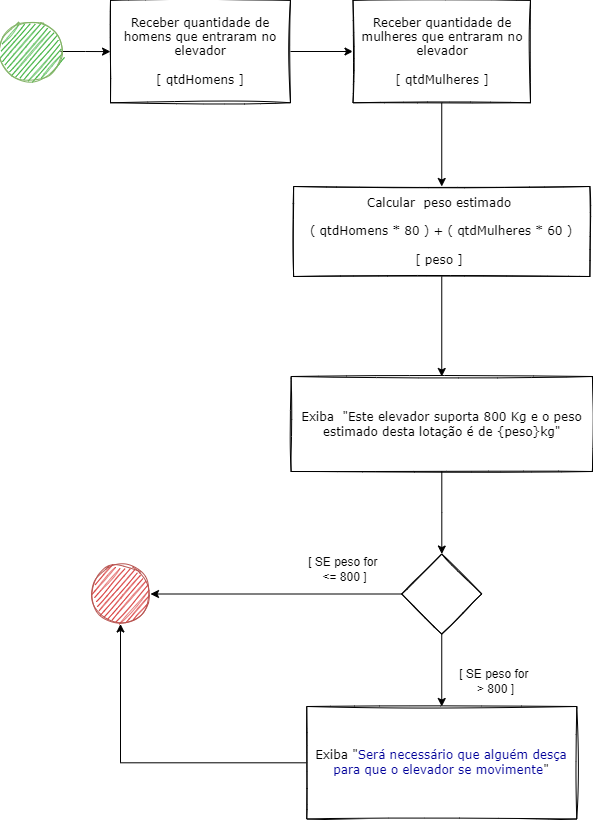

The diagram above was exported from draw.io. Its source (the exported page's mxGraphModel, read from the mxfile embedded in the PNG):
<mxGraphModel dx="821" dy="553" grid="1" gridSize="10" guides="1" tooltips="1" connect="1" arrows="1" fold="1" page="1" pageScale="1" pageWidth="827" pageHeight="1169" math="0" shadow="0">
  <root>
    <mxCell id="0" />
    <mxCell id="1" parent="0" />
    <mxCell id="eHjHC4qmF8YRDYDYKON6-3" value="" style="edgeStyle=orthogonalEdgeStyle;rounded=0;orthogonalLoop=1;jettySize=auto;html=1;fontFamily=Helvetica;fontColor=#000000;" edge="1" parent="1" source="eHjHC4qmF8YRDYDYKON6-1" target="eHjHC4qmF8YRDYDYKON6-2">
      <mxGeometry relative="1" as="geometry" />
    </mxCell>
    <mxCell id="eHjHC4qmF8YRDYDYKON6-1" value="" style="ellipse;whiteSpace=wrap;html=1;aspect=fixed;rounded=0;shadow=0;sketch=1;fontFamily=Helvetica;strokeColor=#82b366;fillColor=#009900;" vertex="1" parent="1">
      <mxGeometry x="50" y="155" width="60" height="60" as="geometry" />
    </mxCell>
    <mxCell id="eHjHC4qmF8YRDYDYKON6-5" value="" style="edgeStyle=orthogonalEdgeStyle;rounded=0;orthogonalLoop=1;jettySize=auto;html=1;fontFamily=Helvetica;fontColor=#000000;" edge="1" parent="1" source="eHjHC4qmF8YRDYDYKON6-2" target="eHjHC4qmF8YRDYDYKON6-4">
      <mxGeometry relative="1" as="geometry" />
    </mxCell>
    <mxCell id="eHjHC4qmF8YRDYDYKON6-2" value="&lt;font face=&quot;Verdana&quot;&gt;Receber quantidade de homens que entraram no elevador&lt;br&gt;&lt;br&gt;[ qtdHomens ]&lt;/font&gt;" style="whiteSpace=wrap;html=1;fillColor=default;strokeColor=#000000;fontColor=#000000;rounded=0;shadow=0;sketch=1;" vertex="1" parent="1">
      <mxGeometry x="160" y="133.75" width="180" height="102.5" as="geometry" />
    </mxCell>
    <mxCell id="eHjHC4qmF8YRDYDYKON6-7" value="" style="edgeStyle=orthogonalEdgeStyle;rounded=0;orthogonalLoop=1;jettySize=auto;html=1;fontFamily=Helvetica;fontColor=#000000;" edge="1" parent="1" source="eHjHC4qmF8YRDYDYKON6-4" target="eHjHC4qmF8YRDYDYKON6-6">
      <mxGeometry relative="1" as="geometry" />
    </mxCell>
    <mxCell id="eHjHC4qmF8YRDYDYKON6-4" value="&lt;font face=&quot;Verdana&quot;&gt;Receber quantidade de mulheres que entraram no elevador&lt;br&gt;&lt;br&gt;[ qtdMulheres ]&lt;/font&gt;" style="whiteSpace=wrap;html=1;fillColor=default;strokeColor=#000000;fontColor=#000000;rounded=0;shadow=0;sketch=1;" vertex="1" parent="1">
      <mxGeometry x="402.5" y="133.75" width="177.5" height="102.5" as="geometry" />
    </mxCell>
    <mxCell id="eHjHC4qmF8YRDYDYKON6-9" value="" style="edgeStyle=orthogonalEdgeStyle;rounded=0;orthogonalLoop=1;jettySize=auto;html=1;fontFamily=Helvetica;fontColor=#000000;" edge="1" parent="1" source="eHjHC4qmF8YRDYDYKON6-6" target="eHjHC4qmF8YRDYDYKON6-8">
      <mxGeometry relative="1" as="geometry" />
    </mxCell>
    <mxCell id="eHjHC4qmF8YRDYDYKON6-6" value="&lt;font face=&quot;Verdana&quot;&gt;Calcular&amp;nbsp; peso estimado&amp;nbsp;&lt;br&gt;&lt;br&gt;( qtdHomens * 80 ) + ( qtdMulheres * 60 )&lt;br&gt;&lt;br&gt;[ peso ]&amp;nbsp;&lt;/font&gt;" style="whiteSpace=wrap;html=1;fillColor=default;strokeColor=#000000;fontColor=#000000;rounded=0;shadow=0;sketch=1;" vertex="1" parent="1">
      <mxGeometry x="343.13" y="320" width="296.25" height="90" as="geometry" />
    </mxCell>
    <mxCell id="eHjHC4qmF8YRDYDYKON6-11" value="" style="edgeStyle=orthogonalEdgeStyle;rounded=0;orthogonalLoop=1;jettySize=auto;html=1;fontFamily=Helvetica;fontColor=#000000;" edge="1" parent="1" source="eHjHC4qmF8YRDYDYKON6-8" target="eHjHC4qmF8YRDYDYKON6-10">
      <mxGeometry relative="1" as="geometry" />
    </mxCell>
    <mxCell id="eHjHC4qmF8YRDYDYKON6-8" value="&lt;font face=&quot;Verdana&quot;&gt;Exiba&amp;nbsp;&amp;nbsp;&quot;Este elevador suporta 800 Kg e o peso estimado desta lotação é de {peso}kg&quot;&lt;/font&gt;" style="whiteSpace=wrap;html=1;fillColor=default;strokeColor=#000000;fontColor=#000000;rounded=0;shadow=0;sketch=1;" vertex="1" parent="1">
      <mxGeometry x="340.63" y="510" width="301.25" height="95" as="geometry" />
    </mxCell>
    <mxCell id="eHjHC4qmF8YRDYDYKON6-13" value="" style="edgeStyle=orthogonalEdgeStyle;rounded=0;orthogonalLoop=1;jettySize=auto;html=1;fontFamily=Helvetica;fontColor=#000000;" edge="1" parent="1" source="eHjHC4qmF8YRDYDYKON6-10" target="eHjHC4qmF8YRDYDYKON6-12">
      <mxGeometry relative="1" as="geometry" />
    </mxCell>
    <mxCell id="eHjHC4qmF8YRDYDYKON6-15" value="" style="edgeStyle=orthogonalEdgeStyle;rounded=0;orthogonalLoop=1;jettySize=auto;html=1;fontFamily=Helvetica;fontColor=#000000;" edge="1" parent="1" source="eHjHC4qmF8YRDYDYKON6-10" target="eHjHC4qmF8YRDYDYKON6-14">
      <mxGeometry relative="1" as="geometry" />
    </mxCell>
    <mxCell id="eHjHC4qmF8YRDYDYKON6-10" value="" style="rhombus;whiteSpace=wrap;html=1;fillColor=none;strokeColor=#000000;fontColor=#000000;rounded=0;shadow=0;sketch=1;" vertex="1" parent="1">
      <mxGeometry x="451.25" y="687.5" width="80" height="80" as="geometry" />
    </mxCell>
    <mxCell id="eHjHC4qmF8YRDYDYKON6-12" value="" style="ellipse;whiteSpace=wrap;html=1;fillColor=#CC0000;strokeColor=#b85450;rounded=0;shadow=0;sketch=1;" vertex="1" parent="1">
      <mxGeometry x="140" y="697.5" width="60" height="60" as="geometry" />
    </mxCell>
    <mxCell id="eHjHC4qmF8YRDYDYKON6-18" style="edgeStyle=orthogonalEdgeStyle;rounded=0;orthogonalLoop=1;jettySize=auto;html=1;entryX=0.5;entryY=1;entryDx=0;entryDy=0;fontFamily=Helvetica;fontColor=#000000;" edge="1" parent="1" source="eHjHC4qmF8YRDYDYKON6-14" target="eHjHC4qmF8YRDYDYKON6-12">
      <mxGeometry relative="1" as="geometry" />
    </mxCell>
    <mxCell id="eHjHC4qmF8YRDYDYKON6-14" value="&lt;font face=&quot;Verdana&quot;&gt;Exiba&amp;nbsp;&quot;&lt;font color=&quot;#000099&quot;&gt;Será necessário que alguém desça para que o elevador se movimente&lt;/font&gt;&quot;&lt;/font&gt;" style="whiteSpace=wrap;html=1;fillColor=default;strokeColor=#000000;fontColor=#000000;rounded=0;shadow=0;sketch=1;" vertex="1" parent="1">
      <mxGeometry x="356.25" y="840" width="270" height="112.5" as="geometry" />
    </mxCell>
    <mxCell id="eHjHC4qmF8YRDYDYKON6-16" value="[ SE peso for&amp;nbsp;&lt;br&gt;&amp;gt; 800 ]" style="text;html=1;align=center;verticalAlign=middle;resizable=0;points=[];autosize=1;strokeColor=none;fillColor=none;fontFamily=Helvetica;fontColor=#000000;" vertex="1" parent="1">
      <mxGeometry x="500" y="800" width="90" height="30" as="geometry" />
    </mxCell>
    <mxCell id="eHjHC4qmF8YRDYDYKON6-17" value="[ SE peso for&amp;nbsp;&lt;br&gt;&amp;lt;= 800 ]" style="text;html=1;align=center;verticalAlign=middle;resizable=0;points=[];autosize=1;strokeColor=none;fillColor=none;fontFamily=Helvetica;fontColor=#000000;" vertex="1" parent="1">
      <mxGeometry x="348.75" y="687.5" width="90" height="30" as="geometry" />
    </mxCell>
  </root>
</mxGraphModel>